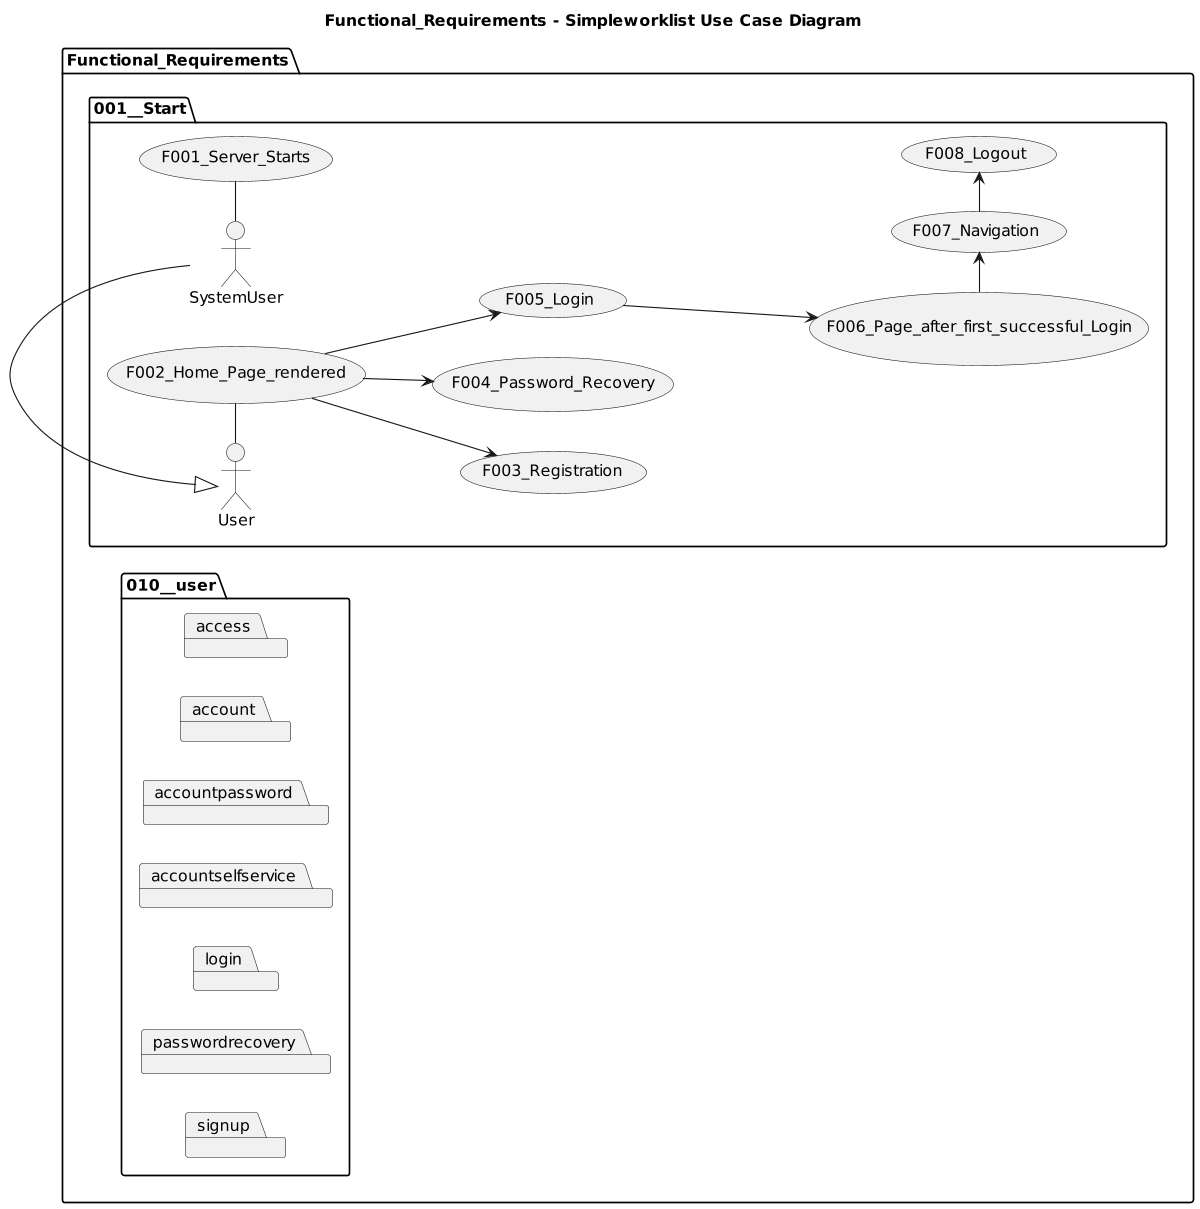

The diagram above was rendered by PlantUML. Its source (embedded in the PNG):
@startuml

title Functional_Requirements - Simpleworklist Use Case Diagram

left to right direction
'top to bottom direction

'https://plantuml.com/use-case-diagram

scale 1200 width

package Functional_Requirements {

  package 001__Start {
    SystemUser - (F001_Server_Starts)
    User - (F002_Home_Page_rendered)
    (F002_Home_Page_rendered) --> (F003_Registration)
    (F002_Home_Page_rendered) --> (F004_Password_Recovery)
    (F002_Home_Page_rendered) --> (F005_Login)
    (F005_Login) ---> (F006_Page_after_first_successful_Login)
    (F006_Page_after_first_successful_Login) -> (F007_Navigation)
    (F007_Navigation) -> (F008_Logout)

    User <|- SystemUser
  }

  package 010__user {
    package access {
    }
    package account {
    }
    package accountpassword {
    }
    package accountselfservice {
    }
    package login {
    }
    package passwordrecovery {
    }
    package signup {
    }
  }
}
@enduml